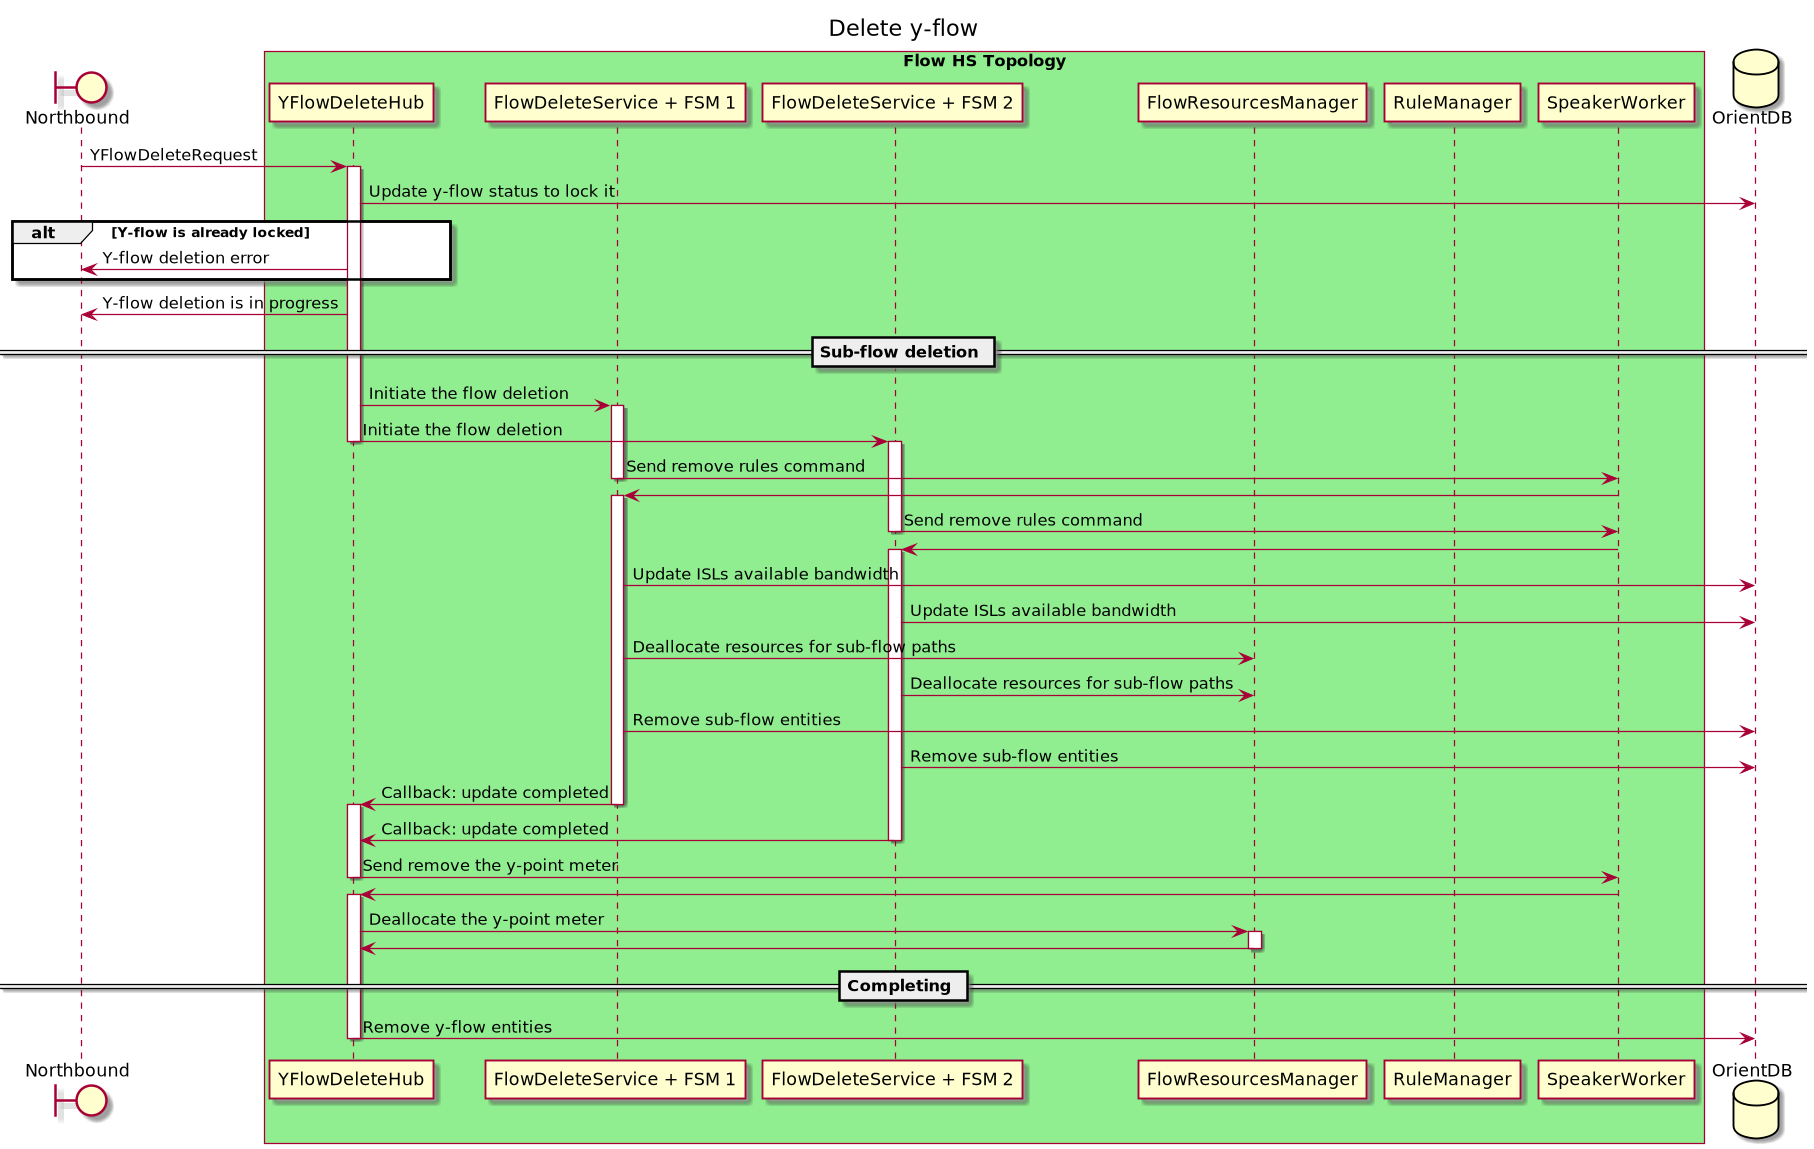

The diagram above was rendered by PlantUML. Its source (embedded in the PNG):
@startuml
title Delete y-flow

boundary Northbound
box "Flow HS Topology" #LightGreen
    participant YFlowDeleteHub
    participant FlowDeleteService1 as "FlowDeleteService + FSM 1"
    participant FlowDeleteService2 as "FlowDeleteService + FSM 2"
    participant FlowResourcesManager
    participant RuleManager
    participant SpeakerWorker
end box
database OrientDB

Northbound -> YFlowDeleteHub : YFlowDeleteRequest
activate YFlowDeleteHub
YFlowDeleteHub -> OrientDB : Update y-flow status to lock it
alt Y-flow is already locked
    Northbound <- YFlowDeleteHub : Y-flow deletion error
end

Northbound <- YFlowDeleteHub : Y-flow deletion is in progress

== Sub-flow deletion ==
YFlowDeleteHub -> FlowDeleteService1 : Initiate the flow deletion
activate FlowDeleteService1
YFlowDeleteHub -> FlowDeleteService2 : Initiate the flow deletion
deactivate YFlowDeleteHub
activate FlowDeleteService2

FlowDeleteService1 -> SpeakerWorker : Send remove rules command
deactivate FlowDeleteService1
FlowDeleteService1 <- SpeakerWorker
activate FlowDeleteService1
FlowDeleteService2 -> SpeakerWorker : Send remove rules command
deactivate FlowDeleteService2
FlowDeleteService2 <- SpeakerWorker
activate FlowDeleteService2

FlowDeleteService1 -> OrientDB : Update ISLs available bandwidth
FlowDeleteService2 -> OrientDB : Update ISLs available bandwidth

FlowDeleteService1 -> FlowResourcesManager : Deallocate resources for sub-flow paths
FlowDeleteService2 -> FlowResourcesManager : Deallocate resources for sub-flow paths

FlowDeleteService1 -> OrientDB : Remove sub-flow entities
FlowDeleteService2 -> OrientDB : Remove sub-flow entities

YFlowDeleteHub <- FlowDeleteService1 : Callback: update completed
deactivate FlowDeleteService1
activate YFlowDeleteHub
YFlowDeleteHub <- FlowDeleteService2 : Callback: update completed
deactivate FlowDeleteService2

YFlowDeleteHub -> SpeakerWorker : Send remove the y-point meter
deactivate YFlowDeleteHub
YFlowDeleteHub <- SpeakerWorker
activate YFlowDeleteHub

YFlowDeleteHub -> FlowResourcesManager : Deallocate the y-point meter
activate FlowResourcesManager
YFlowDeleteHub <- FlowResourcesManager
deactivate FlowResourcesManager

== Completing ==
YFlowDeleteHub -> OrientDB : Remove y-flow entities

deactivate YFlowDeleteHub

@enduml